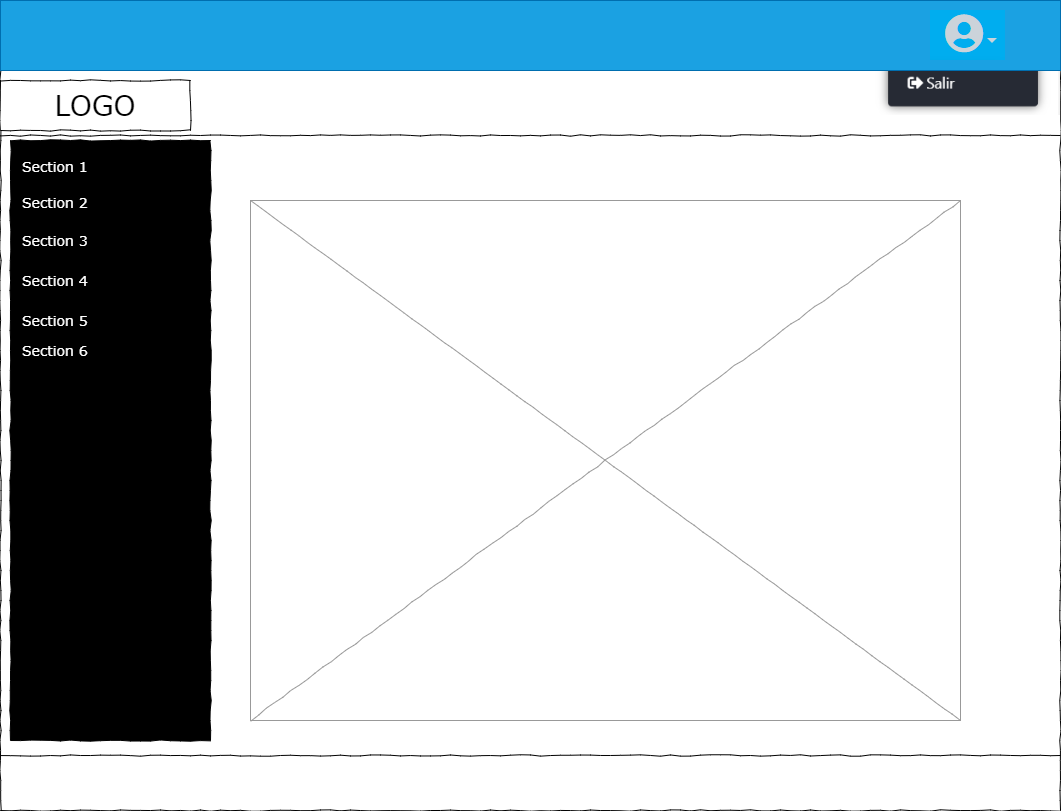

The diagram above was exported from draw.io. Its source (the exported page's mxGraphModel, read from the mxfile embedded in the PNG):
<mxGraphModel dx="1086" dy="626" grid="1" gridSize="10" guides="1" tooltips="1" connect="1" arrows="1" fold="1" page="1" pageScale="1" pageWidth="1100" pageHeight="850" background="#ffffff" math="0" shadow="0">
  <root>
    <mxCell id="0" />
    <mxCell id="1" parent="0" />
    <mxCell id="677b7b8949515195-1" value="" style="whiteSpace=wrap;html=1;rounded=0;shadow=0;labelBackgroundColor=none;strokeColor=#000000;strokeWidth=1;fillColor=none;fontFamily=Verdana;fontSize=12;fontColor=#000000;align=center;comic=1;" parent="1" vertex="1">
      <mxGeometry x="20" y="20" width="1060" height="810" as="geometry" />
    </mxCell>
    <mxCell id="677b7b8949515195-2" value="LOGO" style="whiteSpace=wrap;html=1;rounded=0;shadow=0;labelBackgroundColor=none;strokeWidth=1;fontFamily=Verdana;fontSize=28;align=center;comic=1;" parent="1" vertex="1">
      <mxGeometry x="20" y="100" width="190" height="50" as="geometry" />
    </mxCell>
    <mxCell id="677b7b8949515195-8" value="" style="whiteSpace=wrap;html=1;rounded=0;shadow=0;labelBackgroundColor=none;strokeWidth=1;fontFamily=Verdana;fontSize=12;align=center;comic=1;fillColor=#000000;" parent="1" vertex="1">
      <mxGeometry x="30" y="160" width="200" height="600" as="geometry" />
    </mxCell>
    <mxCell id="677b7b8949515195-9" value="" style="line;strokeWidth=1;html=1;rounded=0;shadow=0;labelBackgroundColor=none;fillColor=none;fontFamily=Verdana;fontSize=14;fontColor=#000000;align=center;comic=1;" parent="1" vertex="1">
      <mxGeometry x="20" y="150" width="1060" height="10" as="geometry" />
    </mxCell>
    <mxCell id="677b7b8949515195-16" value="" style="verticalLabelPosition=bottom;shadow=0;dashed=0;align=center;html=1;verticalAlign=top;strokeWidth=1;shape=mxgraph.mockup.graphics.simpleIcon;strokeColor=#999999;rounded=0;labelBackgroundColor=none;fontFamily=Verdana;fontSize=14;fontColor=#000000;comic=1;" parent="1" vertex="1">
      <mxGeometry x="270" y="220" width="710" height="520" as="geometry" />
    </mxCell>
    <mxCell id="677b7b8949515195-29" value="Section 3" style="text;html=1;points=[];align=left;verticalAlign=top;spacingTop=-4;fontSize=14;fontFamily=Verdana;fontColor=#FFFFFF;" parent="1" vertex="1">
      <mxGeometry x="40" y="250" width="170" height="20" as="geometry" />
    </mxCell>
    <mxCell id="677b7b8949515195-30" value="Section 4" style="text;html=1;points=[];align=left;verticalAlign=top;spacingTop=-4;fontSize=14;fontFamily=Verdana;fontColor=#FFFFFF;" parent="1" vertex="1">
      <mxGeometry x="40" y="290" width="170" height="20" as="geometry" />
    </mxCell>
    <mxCell id="ECl4-OS3BBk_b9GturT--2" value="Section 1" style="text;html=1;points=[];align=left;verticalAlign=top;spacingTop=-4;fontSize=14;fontFamily=Verdana;fontColor=#FFFFFF;" parent="1" vertex="1">
      <mxGeometry x="40" y="176" width="170" height="20" as="geometry" />
    </mxCell>
    <mxCell id="ECl4-OS3BBk_b9GturT--3" value="Section 2" style="text;html=1;points=[];align=left;verticalAlign=top;spacingTop=-4;fontSize=14;fontFamily=Verdana;fontColor=#FFFFFF;" parent="1" vertex="1">
      <mxGeometry x="40" y="212" width="170" height="20" as="geometry" />
    </mxCell>
    <mxCell id="ECl4-OS3BBk_b9GturT--8" value="Section 5&lt;br&gt;" style="text;html=1;points=[];align=left;verticalAlign=top;spacingTop=-4;fontSize=14;fontFamily=Verdana;fontColor=#FFFFFF;" parent="1" vertex="1">
      <mxGeometry x="40" y="330" width="170" height="20" as="geometry" />
    </mxCell>
    <mxCell id="ECl4-OS3BBk_b9GturT--9" value="Section 6" style="text;html=1;points=[];align=left;verticalAlign=top;spacingTop=-4;fontSize=14;fontFamily=Verdana;fontColor=#FFFFFF;" parent="1" vertex="1">
      <mxGeometry x="40" y="360" width="170" height="20" as="geometry" />
    </mxCell>
    <mxCell id="ECl4-OS3BBk_b9GturT--11" value="" style="line;strokeWidth=1;html=1;rounded=0;shadow=0;labelBackgroundColor=none;fillColor=none;fontFamily=Verdana;fontSize=14;fontColor=#000000;align=center;comic=1;" parent="1" vertex="1">
      <mxGeometry x="20" y="770" width="1060" height="10" as="geometry" />
    </mxCell>
    <mxCell id="dQBSfXSE1gw2YB0Nt3mx-1" value="" style="shape=image;aspect=fixed;image=data:image/PNG,(base64 omitted: 6408 chars);" vertex="1" parent="1">
      <mxGeometry x="859.37" y="20" width="220.63" height="115" as="geometry" />
    </mxCell>
    <mxCell id="dQBSfXSE1gw2YB0Nt3mx-3" value="" style="rounded=0;whiteSpace=wrap;html=1;fillColor=#1ba1e2;strokeColor=#006EAF;fontColor=#ffffff;" vertex="1" parent="1">
      <mxGeometry x="20" y="20" width="1060" height="70" as="geometry" />
    </mxCell>
    <mxCell id="dQBSfXSE1gw2YB0Nt3mx-5" value="" style="shape=image;aspect=fixed;image=data:image/png,(base64 omitted: 1424 chars);" vertex="1" parent="1">
      <mxGeometry x="950" y="30" width="75" height="50" as="geometry" />
    </mxCell>
  </root>
</mxGraphModel>